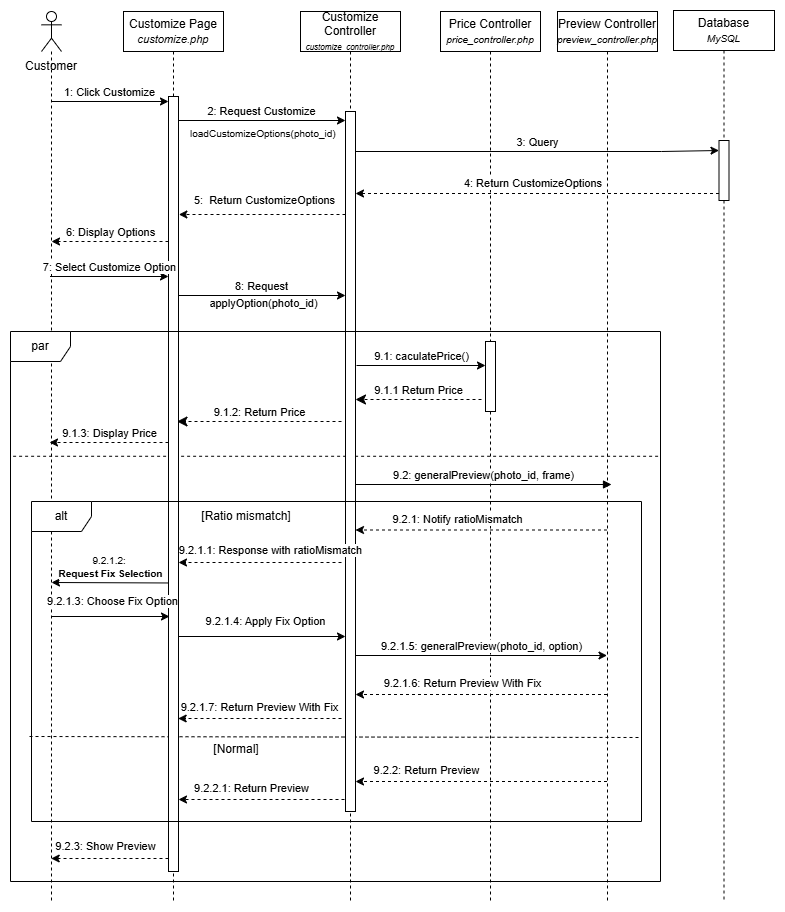

The diagram above was exported from draw.io. Its source (the exported page's mxGraphModel, read from the mxfile embedded in the PNG):
<mxGraphModel dx="873" dy="351" grid="1" gridSize="10" guides="1" tooltips="1" connect="1" arrows="1" fold="1" page="1" pageScale="1" pageWidth="827" pageHeight="1169" math="0" shadow="0">
  <root>
    <mxCell id="0" />
    <mxCell id="1" parent="0" />
    <mxCell id="DIj0wQSnUYWtRSssopWJ-45" edge="1" parent="1" style="endArrow=none;dashed=1;html=1;rounded=0;entryX=0.997;entryY=0.251;entryDx=0;entryDy=0;entryPerimeter=0;exitX=0.004;exitY=0.251;exitDx=0;exitDy=0;exitPerimeter=0;" value="">
      <mxGeometry height="50" relative="1" width="50" as="geometry">
        <mxPoint x="91.60000000000002" y="514.7749999999999" as="sourcePoint" />
        <mxPoint x="737.05" y="514.7749999999999" as="targetPoint" />
      </mxGeometry>
    </mxCell>
    <mxCell id="DIj0wQSnUYWtRSssopWJ-71" edge="1" parent="1" style="endArrow=none;dashed=1;html=1;rounded=0;exitX=0.002;exitY=0.217;exitDx=0;exitDy=0;exitPerimeter=0;" value="">
      <mxGeometry height="50" relative="1" width="50" as="geometry">
        <mxPoint x="108" y="795" as="sourcePoint" />
        <mxPoint x="720" y="796" as="targetPoint" />
      </mxGeometry>
    </mxCell>
    <mxCell id="DIj0wQSnUYWtRSssopWJ-2" parent="1" style="shape=umlLifeline;perimeter=lifelinePerimeter;whiteSpace=wrap;html=1;container=1;dropTarget=0;collapsible=0;recursiveResize=0;outlineConnect=0;portConstraint=eastwest;newEdgeStyle={&quot;curved&quot;:0,&quot;rounded&quot;:0};participant=umlActor;size=40;" value="" vertex="1">
      <mxGeometry height="890" width="20" x="120" y="70" as="geometry" />
    </mxCell>
    <mxCell id="DIj0wQSnUYWtRSssopWJ-3" parent="1" style="text;html=1;whiteSpace=wrap;strokeColor=none;fillColor=none;align=center;verticalAlign=middle;rounded=0;" value="Customer" vertex="1">
      <mxGeometry height="30" width="60" x="100" y="110" as="geometry" />
    </mxCell>
    <mxCell id="DIj0wQSnUYWtRSssopWJ-4" parent="1" style="shape=umlLifeline;perimeter=lifelinePerimeter;whiteSpace=wrap;html=1;container=1;dropTarget=0;collapsible=0;recursiveResize=0;outlineConnect=0;portConstraint=eastwest;newEdgeStyle={&quot;curved&quot;:0,&quot;rounded&quot;:0};" value="Customize Page&lt;div&gt;&lt;i&gt;&lt;font style=&quot;font-size: 11px;&quot;&gt;customize.php&lt;/font&gt;&lt;/i&gt;&lt;/div&gt;" vertex="1">
      <mxGeometry height="890" width="100" x="202" y="70" as="geometry" />
    </mxCell>
    <mxCell id="DIj0wQSnUYWtRSssopWJ-108" parent="DIj0wQSnUYWtRSssopWJ-4" style="html=1;points=[[0,0,0,0,5],[0,1,0,0,-5],[1,0,0,0,5],[1,1,0,0,-5]];perimeter=orthogonalPerimeter;outlineConnect=0;targetShapes=umlLifeline;portConstraint=eastwest;newEdgeStyle={&quot;curved&quot;:0,&quot;rounded&quot;:0};" value="" vertex="1">
      <mxGeometry height="775" width="10" x="45" y="85" as="geometry" />
    </mxCell>
    <mxCell id="DIj0wQSnUYWtRSssopWJ-5" parent="1" style="shape=umlLifeline;perimeter=lifelinePerimeter;whiteSpace=wrap;html=1;container=1;dropTarget=0;collapsible=0;recursiveResize=0;outlineConnect=0;portConstraint=eastwest;newEdgeStyle={&quot;curved&quot;:0,&quot;rounded&quot;:0};" value="Customize Controller&lt;div&gt;&lt;font style=&quot;font-size: 8px;&quot;&gt;&lt;i&gt;customize_controller.php&lt;/i&gt;&lt;/font&gt;&lt;/div&gt;" vertex="1">
      <mxGeometry height="890" width="100" x="379" y="70" as="geometry" />
    </mxCell>
    <mxCell id="DIj0wQSnUYWtRSssopWJ-107" parent="DIj0wQSnUYWtRSssopWJ-5" style="html=1;points=[[0,0,0,0,5],[0,1,0,0,-5],[1,0,0,0,5],[1,1,0,0,-5]];perimeter=orthogonalPerimeter;outlineConnect=0;targetShapes=umlLifeline;portConstraint=eastwest;newEdgeStyle={&quot;curved&quot;:0,&quot;rounded&quot;:0};" value="" vertex="1">
      <mxGeometry height="700" width="10" x="45" y="100" as="geometry" />
    </mxCell>
    <mxCell id="DIj0wQSnUYWtRSssopWJ-8" edge="1" parent="1" style="html=1;verticalAlign=bottom;endArrow=classic;curved=0;rounded=0;endFill=1;entryX=0;entryY=0;entryDx=0;entryDy=5;entryPerimeter=0;" value="2: Request Customize">
      <mxGeometry relative="1" width="80" as="geometry">
        <mxPoint x="257" y="179" as="sourcePoint" />
        <mxPoint x="424" y="179" as="targetPoint" />
      </mxGeometry>
    </mxCell>
    <mxCell id="DIj0wQSnUYWtRSssopWJ-10" parent="1" style="shape=umlLifeline;perimeter=lifelinePerimeter;whiteSpace=wrap;html=1;container=1;dropTarget=0;collapsible=0;recursiveResize=0;outlineConnect=0;portConstraint=eastwest;newEdgeStyle={&quot;curved&quot;:0,&quot;rounded&quot;:0};" value="Database&lt;div&gt;&lt;i&gt;&lt;font style=&quot;font-size: 10px;&quot;&gt;MySQL&lt;/font&gt;&lt;/i&gt;&lt;/div&gt;" vertex="1">
      <mxGeometry height="891" width="101" x="752" y="69" as="geometry" />
    </mxCell>
    <mxCell id="DIj0wQSnUYWtRSssopWJ-104" parent="DIj0wQSnUYWtRSssopWJ-10" style="html=1;points=[[0,0,0,0,5],[0,1,0,0,-5],[1,0,0,0,5],[1,1,0,0,-5]];perimeter=orthogonalPerimeter;outlineConnect=0;targetShapes=umlLifeline;portConstraint=eastwest;newEdgeStyle={&quot;curved&quot;:0,&quot;rounded&quot;:0};" value="" vertex="1">
      <mxGeometry height="60" width="10" x="45.5" y="130" as="geometry" />
    </mxCell>
    <mxCell id="DIj0wQSnUYWtRSssopWJ-12" parent="1" style="shape=umlLifeline;perimeter=lifelinePerimeter;whiteSpace=wrap;html=1;container=1;dropTarget=0;collapsible=0;recursiveResize=0;outlineConnect=0;portConstraint=eastwest;newEdgeStyle={&quot;curved&quot;:0,&quot;rounded&quot;:0};" value="Price Controller&lt;div&gt;&lt;i&gt;&lt;font style=&quot;font-size: 10px;&quot;&gt;price_controller.php&lt;/font&gt;&lt;/i&gt;&lt;/div&gt;" vertex="1">
      <mxGeometry height="890" width="100" x="519" y="70" as="geometry" />
    </mxCell>
    <mxCell id="DIj0wQSnUYWtRSssopWJ-103" parent="DIj0wQSnUYWtRSssopWJ-12" style="html=1;points=[[0,0,0,0,5],[0,1,0,0,-5],[1,0,0,0,5],[1,1,0,0,-5]];perimeter=orthogonalPerimeter;outlineConnect=0;targetShapes=umlLifeline;portConstraint=eastwest;newEdgeStyle={&quot;curved&quot;:0,&quot;rounded&quot;:0};" value="" vertex="1">
      <mxGeometry height="70" width="10" x="45" y="330" as="geometry" />
    </mxCell>
    <mxCell id="DIj0wQSnUYWtRSssopWJ-21" edge="1" parent="1" style="html=1;verticalAlign=bottom;endArrow=classic;curved=0;rounded=0;endFill=1;entryX=0;entryY=0;entryDx=0;entryDy=5;entryPerimeter=0;" value="3: Query">
      <mxGeometry relative="1" width="80" as="geometry">
        <Array as="points">
          <mxPoint x="740" y="210" />
        </Array>
        <mxPoint x="434" y="210" as="sourcePoint" />
        <mxPoint x="797.5" y="209" as="targetPoint" />
      </mxGeometry>
    </mxCell>
    <mxCell id="DIj0wQSnUYWtRSssopWJ-24" edge="1" parent="1" style="endArrow=classic;html=1;rounded=0;dashed=1;exitX=0;exitY=1;exitDx=0;exitDy=-5;exitPerimeter=0;" value="">
      <mxGeometry height="50" relative="1" width="50" as="geometry">
        <mxPoint x="797.5" y="252" as="sourcePoint" />
        <mxPoint x="434" y="252" as="targetPoint" />
      </mxGeometry>
    </mxCell>
    <mxCell id="DIj0wQSnUYWtRSssopWJ-26" connectable="0" parent="DIj0wQSnUYWtRSssopWJ-24" style="edgeLabel;html=1;align=center;verticalAlign=middle;resizable=0;points=[];" value="4: Return CustomizeOptions&amp;nbsp;" vertex="1">
      <mxGeometry relative="1" x="0.035" y="-2" as="geometry">
        <mxPoint x="3" y="-8" as="offset" />
      </mxGeometry>
    </mxCell>
    <mxCell id="DIj0wQSnUYWtRSssopWJ-28" edge="1" parent="1" style="endArrow=classic;html=1;rounded=0;dashed=1;" value="">
      <mxGeometry height="50" relative="1" width="50" as="geometry">
        <mxPoint x="424" y="273" as="sourcePoint" />
        <mxPoint x="257.36" y="273" as="targetPoint" />
      </mxGeometry>
    </mxCell>
    <mxCell id="DIj0wQSnUYWtRSssopWJ-29" connectable="0" parent="DIj0wQSnUYWtRSssopWJ-28" style="edgeLabel;html=1;align=center;verticalAlign=middle;resizable=0;points=[];" value="5:&amp;nbsp; Return CustomizeOptions" vertex="1">
      <mxGeometry relative="1" x="0.1229" y="-3" as="geometry">
        <mxPoint x="12" y="-11" as="offset" />
      </mxGeometry>
    </mxCell>
    <mxCell id="DIj0wQSnUYWtRSssopWJ-31" edge="1" parent="1" style="html=1;verticalAlign=bottom;endArrow=classic;curved=0;rounded=0;endFill=1;" value="7: Select Customize Option">
      <mxGeometry relative="1" width="80" as="geometry">
        <mxPoint x="128.5" y="335" as="sourcePoint" />
        <mxPoint x="247.0000000000001" y="335" as="targetPoint" />
      </mxGeometry>
    </mxCell>
    <mxCell id="DIj0wQSnUYWtRSssopWJ-32" edge="1" parent="1" style="html=1;verticalAlign=bottom;endArrow=classic;curved=0;rounded=0;endFill=1;" value="8: Request">
      <mxGeometry relative="1" width="80" x="0.0009" as="geometry">
        <mxPoint as="offset" />
        <mxPoint x="257" y="353.9999999999999" as="sourcePoint" />
        <mxPoint x="424" y="353.9999999999999" as="targetPoint" />
      </mxGeometry>
    </mxCell>
    <mxCell id="DIj0wQSnUYWtRSssopWJ-97" connectable="0" parent="DIj0wQSnUYWtRSssopWJ-32" style="edgeLabel;html=1;align=center;verticalAlign=middle;resizable=0;points=[];" value="applyOption(photo_id)" vertex="1">
      <mxGeometry relative="1" x="0.0342" y="-3" as="geometry">
        <mxPoint x="-2" y="5" as="offset" />
      </mxGeometry>
    </mxCell>
    <mxCell id="DIj0wQSnUYWtRSssopWJ-33" parent="1" style="shape=umlLifeline;perimeter=lifelinePerimeter;whiteSpace=wrap;html=1;container=1;dropTarget=0;collapsible=0;recursiveResize=0;outlineConnect=0;portConstraint=eastwest;newEdgeStyle={&quot;curved&quot;:0,&quot;rounded&quot;:0};" value="Preview Controller&lt;div&gt;&lt;font style=&quot;font-size: 10px;&quot;&gt;&lt;i&gt;preview_controller.php&lt;/i&gt;&lt;/font&gt;&lt;/div&gt;" vertex="1">
      <mxGeometry height="890" width="100" x="636" y="70" as="geometry" />
    </mxCell>
    <mxCell id="DIj0wQSnUYWtRSssopWJ-35" edge="1" parent="1" style="html=1;verticalAlign=bottom;endArrow=classic;curved=0;rounded=0;endFill=1;" value="1: Click Customize">
      <mxGeometry relative="1" width="80" as="geometry">
        <mxPoint x="130" y="160" as="sourcePoint" />
        <mxPoint x="247.0000000000001" y="160" as="targetPoint" />
      </mxGeometry>
    </mxCell>
    <mxCell id="DIj0wQSnUYWtRSssopWJ-37" parent="1" style="shape=umlFrame;whiteSpace=wrap;html=1;pointerEvents=0;" value="par" vertex="1">
      <mxGeometry height="550" width="650" x="89" y="390" as="geometry" />
    </mxCell>
    <mxCell id="DIj0wQSnUYWtRSssopWJ-40" edge="1" parent="1" style="html=1;verticalAlign=bottom;endArrow=classic;curved=0;rounded=0;endFill=1;" value="9.1: caculatePrice()">
      <mxGeometry relative="1" width="80" as="geometry">
        <mxPoint x="435" y="424" as="sourcePoint" />
        <mxPoint x="563.9999999999998" y="424.0000000000001" as="targetPoint" />
      </mxGeometry>
    </mxCell>
    <mxCell id="DIj0wQSnUYWtRSssopWJ-41" edge="1" parent="1" style="html=1;verticalAlign=bottom;endArrow=classic;dashed=1;endSize=8;curved=0;rounded=0;endFill=1;" value="9.1.1 Return Price">
      <mxGeometry relative="1" as="geometry">
        <mxPoint x="560" y="458" as="sourcePoint" />
        <mxPoint x="434" y="458" as="targetPoint" />
      </mxGeometry>
    </mxCell>
    <mxCell id="DIj0wQSnUYWtRSssopWJ-42" edge="1" parent="1" style="html=1;verticalAlign=bottom;endArrow=classic;endSize=8;curved=0;rounded=0;endFill=1;dashed=1;" value="9.1.2: Return Price">
      <mxGeometry relative="1" as="geometry">
        <mxPoint x="420" y="480" as="sourcePoint" />
        <mxPoint x="255.5" y="480" as="targetPoint" />
      </mxGeometry>
    </mxCell>
    <mxCell id="DIj0wQSnUYWtRSssopWJ-43" parent="1" style="shape=umlFrame;whiteSpace=wrap;html=1;pointerEvents=0;" value="alt" vertex="1">
      <mxGeometry height="320" width="610" x="110" y="560" as="geometry" />
    </mxCell>
    <mxCell id="DIj0wQSnUYWtRSssopWJ-46" edge="1" parent="1" style="html=1;verticalAlign=bottom;endArrow=block;curved=0;rounded=0;" value="9.2: generalPreview(photo_id, frame)">
      <mxGeometry relative="1" width="80" as="geometry">
        <mxPoint x="434" y="543" as="sourcePoint" />
        <mxPoint x="690" y="543" as="targetPoint" />
      </mxGeometry>
    </mxCell>
    <mxCell id="DIj0wQSnUYWtRSssopWJ-48" parent="1" style="text;html=1;whiteSpace=wrap;strokeColor=none;fillColor=none;align=center;verticalAlign=middle;rounded=0;" value="[Ratio mismatch]" vertex="1">
      <mxGeometry height="30" width="150" x="250" y="560" as="geometry" />
    </mxCell>
    <mxCell id="DIj0wQSnUYWtRSssopWJ-49" edge="1" parent="1" style="endArrow=classic;html=1;rounded=0;dashed=1;" value="">
      <mxGeometry height="50" relative="1" width="50" as="geometry">
        <mxPoint x="685.5000000000002" y="588.5" as="sourcePoint" />
        <mxPoint x="434" y="588.5" as="targetPoint" />
      </mxGeometry>
    </mxCell>
    <mxCell id="DIj0wQSnUYWtRSssopWJ-50" connectable="0" parent="DIj0wQSnUYWtRSssopWJ-49" style="edgeLabel;html=1;align=center;verticalAlign=middle;resizable=0;points=[];" value="9.2.1: Notify ratioMismatch" vertex="1">
      <mxGeometry relative="1" x="0.1922" y="4" as="geometry">
        <mxPoint y="-15" as="offset" />
      </mxGeometry>
    </mxCell>
    <mxCell id="DIj0wQSnUYWtRSssopWJ-51" edge="1" parent="1" style="endArrow=classic;html=1;rounded=0;dashed=1;" value="">
      <mxGeometry height="50" relative="1" width="50" as="geometry">
        <mxPoint x="420" y="621" as="sourcePoint" />
        <mxPoint x="257.0000000000001" y="621" as="targetPoint" />
      </mxGeometry>
    </mxCell>
    <mxCell id="DIj0wQSnUYWtRSssopWJ-52" connectable="0" parent="DIj0wQSnUYWtRSssopWJ-51" style="edgeLabel;html=1;align=center;verticalAlign=middle;resizable=0;points=[];" value="9.2.1.1: Response with ratioMismatch" vertex="1">
      <mxGeometry relative="1" x="0.1053" y="-3" as="geometry">
        <mxPoint x="19" y="-9" as="offset" />
      </mxGeometry>
    </mxCell>
    <mxCell id="DIj0wQSnUYWtRSssopWJ-53" edge="1" parent="1" style="endArrow=classic;html=1;rounded=0;" value="">
      <mxGeometry height="50" relative="1" width="50" as="geometry">
        <mxPoint x="130" y="675" as="sourcePoint" />
        <mxPoint x="248" y="675" as="targetPoint" />
      </mxGeometry>
    </mxCell>
    <mxCell id="DIj0wQSnUYWtRSssopWJ-54" connectable="0" parent="DIj0wQSnUYWtRSssopWJ-53" style="edgeLabel;html=1;align=center;verticalAlign=middle;resizable=0;points=[];" value="9.2.1.3: Choose Fix Option" vertex="1">
      <mxGeometry relative="1" x="0.0214" as="geometry">
        <mxPoint x="1" y="-15" as="offset" />
      </mxGeometry>
    </mxCell>
    <mxCell id="DIj0wQSnUYWtRSssopWJ-55" edge="1" parent="1" style="endArrow=classic;html=1;rounded=0;" value="">
      <mxGeometry height="50" relative="1" width="50" as="geometry">
        <mxPoint x="257" y="695" as="sourcePoint" />
        <mxPoint x="424" y="695" as="targetPoint" />
      </mxGeometry>
    </mxCell>
    <mxCell id="DIj0wQSnUYWtRSssopWJ-56" connectable="0" parent="DIj0wQSnUYWtRSssopWJ-55" style="edgeLabel;html=1;align=center;verticalAlign=middle;resizable=0;points=[];" value="9.2.1.4: Apply Fix Option" vertex="1">
      <mxGeometry relative="1" x="0.0214" as="geometry">
        <mxPoint x="1" y="-15" as="offset" />
      </mxGeometry>
    </mxCell>
    <mxCell id="DIj0wQSnUYWtRSssopWJ-57" edge="1" parent="1" style="html=1;verticalAlign=bottom;endArrow=classic;curved=0;rounded=0;endFill=1;" value="9.2.1.5: generalPreview(photo_id, option)">
      <mxGeometry relative="1" width="80" as="geometry">
        <mxPoint x="434" y="714" as="sourcePoint" />
        <mxPoint x="685.4999999999998" y="714" as="targetPoint" />
      </mxGeometry>
    </mxCell>
    <mxCell id="DIj0wQSnUYWtRSssopWJ-66" edge="1" parent="1" source="DIj0wQSnUYWtRSssopWJ-33" style="endArrow=classic;html=1;rounded=0;dashed=1;" value="">
      <mxGeometry height="50" relative="1" width="50" as="geometry">
        <mxPoint x="679.5" y="840" as="sourcePoint" />
        <mxPoint x="434" y="840" as="targetPoint" />
      </mxGeometry>
    </mxCell>
    <mxCell id="DIj0wQSnUYWtRSssopWJ-67" connectable="0" parent="DIj0wQSnUYWtRSssopWJ-66" style="edgeLabel;html=1;align=center;verticalAlign=middle;resizable=0;points=[];" value="9.2.2: Return Preview" vertex="1">
      <mxGeometry relative="1" x="0.1922" y="4" as="geometry">
        <mxPoint x="-31" y="-15" as="offset" />
      </mxGeometry>
    </mxCell>
    <mxCell id="DIj0wQSnUYWtRSssopWJ-68" edge="1" parent="1" style="endArrow=classic;html=1;rounded=0;dashed=1;" target="DIj0wQSnUYWtRSssopWJ-2" value="">
      <mxGeometry height="50" relative="1" width="50" as="geometry">
        <mxPoint x="247.0000000000001" y="917" as="sourcePoint" />
        <mxPoint x="132" y="917" as="targetPoint" />
      </mxGeometry>
    </mxCell>
    <mxCell id="DIj0wQSnUYWtRSssopWJ-69" connectable="0" parent="DIj0wQSnUYWtRSssopWJ-68" style="edgeLabel;html=1;align=center;verticalAlign=middle;resizable=0;points=[];" value="9.2.3: Show Preview" vertex="1">
      <mxGeometry relative="1" x="0.1053" y="-3" as="geometry">
        <mxPoint x="1" y="-9" as="offset" />
      </mxGeometry>
    </mxCell>
    <mxCell id="DIj0wQSnUYWtRSssopWJ-72" edge="1" parent="1" style="endArrow=classic;html=1;rounded=0;dashed=1;" value="">
      <mxGeometry height="50" relative="1" width="50" as="geometry">
        <mxPoint x="685.5000000000002" y="753" as="sourcePoint" />
        <mxPoint x="434" y="753" as="targetPoint" />
      </mxGeometry>
    </mxCell>
    <mxCell id="DIj0wQSnUYWtRSssopWJ-73" connectable="0" parent="DIj0wQSnUYWtRSssopWJ-72" style="edgeLabel;html=1;align=center;verticalAlign=middle;resizable=0;points=[];" value="9.2.1.6: Return Preview With Fix" vertex="1">
      <mxGeometry relative="1" x="0.1922" y="4" as="geometry">
        <mxPoint x="5" y="-15" as="offset" />
      </mxGeometry>
    </mxCell>
    <mxCell id="DIj0wQSnUYWtRSssopWJ-74" parent="1" style="text;html=1;whiteSpace=wrap;strokeColor=none;fillColor=none;align=center;verticalAlign=middle;rounded=0;" value="[Normal]" vertex="1">
      <mxGeometry height="30" width="150" x="240" y="793" as="geometry" />
    </mxCell>
    <mxCell id="DIj0wQSnUYWtRSssopWJ-75" edge="1" parent="1" style="html=1;verticalAlign=bottom;endArrow=classic;curved=0;rounded=0;endFill=1;dashed=1;" value="6: Display Options">
      <mxGeometry relative="1" width="80" as="geometry">
        <mxPoint x="247.0000000000001" y="300" as="sourcePoint" />
        <mxPoint x="130" y="300" as="targetPoint" />
      </mxGeometry>
    </mxCell>
    <mxCell id="DIj0wQSnUYWtRSssopWJ-77" edge="1" parent="1" style="html=1;verticalAlign=bottom;endArrow=classic;curved=0;rounded=0;endFill=1;dashed=1;" value="9.1.3: Display Price">
      <mxGeometry relative="1" width="80" as="geometry">
        <mxPoint x="247.0000000000001" y="501" as="sourcePoint" />
        <mxPoint x="128" y="501" as="targetPoint" />
      </mxGeometry>
    </mxCell>
    <mxCell id="DIj0wQSnUYWtRSssopWJ-78" edge="1" parent="1" style="endArrow=classic;html=1;rounded=0;dashed=1;" value="">
      <mxGeometry height="50" relative="1" width="50" as="geometry">
        <mxPoint x="420" y="777" as="sourcePoint" />
        <mxPoint x="256.67" y="777" as="targetPoint" />
      </mxGeometry>
    </mxCell>
    <mxCell id="DIj0wQSnUYWtRSssopWJ-79" connectable="0" parent="DIj0wQSnUYWtRSssopWJ-78" style="edgeLabel;html=1;align=center;verticalAlign=middle;resizable=0;points=[];" value="9.2.1.7: Return Preview With Fix" vertex="1">
      <mxGeometry relative="1" x="0.1922" y="4" as="geometry">
        <mxPoint x="15" y="-15" as="offset" />
      </mxGeometry>
    </mxCell>
    <mxCell id="DIj0wQSnUYWtRSssopWJ-81" edge="1" parent="1" style="endArrow=classic;html=1;rounded=0;dashed=1;" target="DIj0wQSnUYWtRSssopWJ-108" value="">
      <mxGeometry height="50" relative="1" width="50" as="geometry">
        <mxPoint x="423" y="858" as="sourcePoint" />
        <mxPoint x="260" y="858" as="targetPoint" />
      </mxGeometry>
    </mxCell>
    <mxCell id="DIj0wQSnUYWtRSssopWJ-82" connectable="0" parent="DIj0wQSnUYWtRSssopWJ-81" style="edgeLabel;html=1;align=center;verticalAlign=middle;resizable=0;points=[];" value="9.2.2.1: Return Preview" vertex="1">
      <mxGeometry relative="1" x="0.1922" y="4" as="geometry">
        <mxPoint x="6" y="-15" as="offset" />
      </mxGeometry>
    </mxCell>
    <mxCell id="DIj0wQSnUYWtRSssopWJ-83" edge="1" parent="1" style="html=1;verticalAlign=bottom;endArrow=classic;curved=0;rounded=0;endFill=1;" value="&lt;font style=&quot;font-size: 10px;&quot;&gt;9.2.1.2:&amp;nbsp;&lt;/font&gt;&lt;div&gt;&lt;b&gt;&lt;font style=&quot;font-size: 10px;&quot;&gt;Request Fix Selection&lt;/font&gt;&lt;/b&gt;&lt;/div&gt;">
      <mxGeometry relative="1" width="80" as="geometry">
        <mxPoint x="247.0000000000001" y="641.47" as="sourcePoint" />
        <mxPoint x="130" y="641" as="targetPoint" />
      </mxGeometry>
    </mxCell>
    <mxCell id="WRMuRRjeL30kdjQ6qW3j-4" parent="1" style="text;whiteSpace=wrap;fontSize=10;" value="loadCustomizeOptions(photo_id)" vertex="1">
      <mxGeometry height="30" width="116" x="267" y="180" as="geometry" />
    </mxCell>
  </root>
</mxGraphModel>